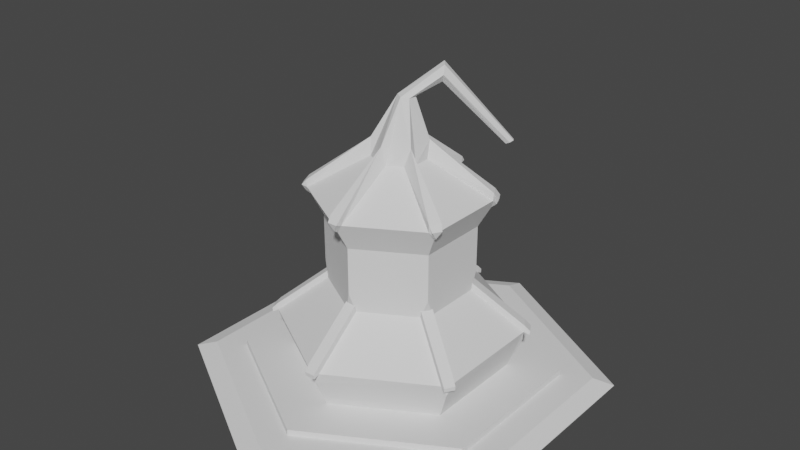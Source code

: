 # Source: still.blend  (saved by Blender 3.6.11; exported with 4.5.12 LTS)
import bpy
from mathutils import Matrix  # noqa: F401  (used for matrix-valued properties, if any)

bpy.ops.wm.read_factory_settings(use_empty=True)
scene = bpy.context.scene
scene.name = 'Scene'

# ---- collections
col_collection_1 = bpy.data.collections.new('Collection 1'); scene.collection.children.link(col_collection_1)

# ---- node groups
ng_auto_smooth = bpy.data.node_groups.new('Auto Smooth', 'GeometryNodeTree')
_s = ng_auto_smooth.interface.new_socket(name='Geometry', in_out='OUTPUT', socket_type='NodeSocketGeometry')
_s = ng_auto_smooth.interface.new_socket(name='Geometry', in_out='INPUT', socket_type='NodeSocketGeometry')
_s = ng_auto_smooth.interface.new_socket(name='Angle', in_out='INPUT', socket_type='NodeSocketFloat')
_s.subtype = 'ANGLE'
_s.min_value = 0.0
_s.max_value = 3.142
ng_auto_smooth.is_modifier = True
_N = ng_auto_smooth.nodes; _L = ng_auto_smooth.links
n0 = _N.new('NodeGroupOutput'); n0.name = 'Group Output'; n0.location = (480, -100)
n1 = _N.new('NodeGroupInput'); n1.name = 'Group Input'; n1.location = (-420, -300)
n2 = _N.new('NodeGroupInput'); n2.name = 'Group Input.001'; n2.location = (-60, -100)
n3 = _N.new('GeometryNodeSetShadeSmooth'); n3.name = 'Set Shade Smooth'; n3.location = (120, -100)
n3.domain = 'EDGE'
n4 = _N.new('GeometryNodeSetShadeSmooth'); n4.name = 'Set Shade Smooth.001'; n4.location = (300, -100)
n5 = _N.new('GeometryNodeInputMeshEdgeAngle'); n5.name = 'Edge Angle'; n5.location = (-420, -220)
n6 = _N.new('GeometryNodeInputEdgeSmooth'); n6.name = 'Is Edge Smooth'; n6.location = (-60, -160)
n7 = _N.new('GeometryNodeInputShadeSmooth'); n7.name = 'Is Face Smooth'; n7.location = (-240, -340)
n8 = _N.new('FunctionNodeBooleanMath'); n8.name = 'Boolean Math'; n8.location = (-60, -220)
n9 = _N.new('FunctionNodeCompare'); n9.name = 'Compare'; n9.location = (-240, -180)
n9.operation = 'LESS_EQUAL'
_L.new(n5.outputs[0], n9.inputs[0])
_L.new(n4.outputs[0], n0.inputs[0])
_L.new(n1.outputs[1], n9.inputs[1])
_L.new(n9.outputs[0], n8.inputs[0])
_L.new(n7.outputs[0], n8.inputs[1])
_L.new(n2.outputs[0], n3.inputs[0])
_L.new(n6.outputs[0], n3.inputs[1])
_L.new(n3.outputs[0], n4.inputs[0])
_L.new(n8.outputs[0], n3.inputs[2])
n0.is_active_output = True

# ---- world
world_world = bpy.data.worlds.new('World'); scene.world = world_world
world_world.use_nodes = True; world_world.node_tree.nodes.clear()
_N = world_world.node_tree.nodes; _L = world_world.node_tree.links
n0 = _N.new('ShaderNodeOutputWorld'); n0.name = 'World Output'; n0.location = (300, 300)
n1 = _N.new('ShaderNodeBackground'); n1.name = 'Background'; n1.location = (10, 300)
n1.inputs[0].default_value = (0.05088, 0.05088, 0.05088, 1.0)
_L.new(n1.outputs[0], n0.inputs[0])
n0.is_active_output = True
world_world.color = (0.05088, 0.05088, 0.05088)
world_world.use_sun_shadow = False
world_world.sun_shadow_jitter_overblur = 0.0

# ---- meshes
me_cylinder_003 = bpy.data.meshes.new('Cylinder.003')
me_cylinder_003.from_pydata([(0.0, 1.0, -0.005), (0.866, 0.5, -0.005), (0.866, -0.5, -0.005), (0.0, -1.0, -0.005), (-0.866, -0.5, -0.005), (-0.866, 0.5, -0.005), (0.7794, 0.45, 0.005), (0.0, 0.9, 0.005), (0.7794, -0.45, 0.005), (0.0, -0.9, 0.005), (-0.7794, -0.45, 0.005), (-0.7794, 0.45, 0.005)], [], [(0, 7, 6, 1), (1, 6, 8, 2), (2, 8, 9, 3), (3, 9, 10, 4), (4, 10, 11, 5), (5, 11, 7, 0), (10, 9, 8, 6, 7, 11)])
_ca = me_cylinder_003.color_attributes.new('Col', 'BYTE_COLOR', 'CORNER')
_ca.data.foreach_set('color', [0.1559, 0.4851, 0.2016, 1.0, 0.1559, 0.4851, 0.2016, 1.0, 0.1559, 0.4851, 0.2016, 1.0, 0.1559, 0.4851, 0.2016, 1.0, 0.1559, 0.4851, 0.2016, 1.0, 0.1559, 0.4851, 0.2016, 1.0, 0.1559, 0.4851, 0.2016, 1.0, 0.1559, 0.4851, 0.2016, 1.0, 0.1559, 0.4851, 0.2016, 1.0, 0.1559, 0.4851, 0.2016, 1.0, 0.1559, 0.4851, 0.2016, 1.0, 0.1559, 0.4851, 0.2016, 1.0, 0.1559, 0.4851, 0.2016, 1.0, 0.1559, 0.4851, 0.2016, 1.0, 0.1559, 0.4851, 0.2016, 1.0, 0.1559, 0.4851, 0.2016, 1.0, 0.1559, 0.4851, 0.2016, 1.0, 0.1559, 0.4851, 0.2016, 1.0, 0.1559, 0.4851, 0.2016, 1.0, 0.1559, 0.4851, 0.2016, 1.0, 0.1559, 0.4851, 0.2016, 1.0, 0.1559, 0.4851, 0.2016, 1.0, 0.1559, 0.4851, 0.2016, 1.0, 0.1559, 0.4851, 0.2016, 1.0, 0.1559, 0.4851, 0.2016, 1.0, 0.1559, 0.4851, 0.2016, 1.0, 0.1559, 0.4851, 0.2016, 1.0, 0.1559, 0.4851, 0.2016, 1.0, 0.1559, 0.4851, 0.2016, 1.0, 0.1559, 0.4851, 0.2016, 1.0])
me_cylinder_003.update()
me_cylinder_001 = bpy.data.meshes.new('Cylinder.001')
me_cylinder_001.from_pydata([(5.122e-20, 0.4918, 0.00485), (0.4259, 0.2459, 0.00485), (0.4259, -0.2459, 0.00485), (8.774e-20, -0.4918, 0.00485), (-0.4259, -0.2459, 0.00485), (-0.4259, 0.2459, 0.00485), (0.2992, 0.1727, 0.2506), (-1.148e-10, 0.3455, 0.2506), (0.2992, -0.1727, 0.2506), (-1.065e-10, -0.3455, 0.2506), (-0.2992, -0.1727, 0.2506), (-0.2992, 0.1727, 0.2506), (0.05177, 0.04125, 0.4448), (0.01918, 0.06258, 0.446), (0.04839, 0.003099, 0.4447), (0.01458, -0.01497, 0.4455), (-0.0176, 0.006126, 0.4468), (-0.01446, 0.04419, 0.447), (0.1173, 0.137, 0.4628), (0.09283, 0.1665, 0.4649), (0.1349, 0.122, 0.4748), (0.1295, 0.1352, 0.4883), (0.105, 0.1648, 0.4903), (0.08731, 0.1797, 0.4783), (0.3115, 0.3429, 0.3638), (0.3023, 0.3561, 0.364), (0.3288, 0.3468, 0.3667), (0.3374, 0.3632, 0.3693), (0.3283, 0.3762, 0.3694), (0.311, 0.3722, 0.3667), (-0.51, -0.2627, 0.08246), (-0.4929, 0.2846, 0.06289), (0.2715, 0.1887, 0.1485), (0.2987, 0.1725, 0.1762), (-0.02766, 0.3295, 0.1485), (-1.252e-10, 0.3449, 0.1762), (0.2715, -0.1887, 0.1485), (0.2987, -0.1725, 0.1762), (0.02766, -0.3295, 0.1485), (-8.744e-11, -0.3449, 0.1762), (-0.2987, -0.1725, 0.1762), (-0.2987, 0.1725, 0.1762), (0.369, 0.1812, 0.298), (0.3477, 0.2007, 0.2836), (0.3477, -0.2007, 0.2836), (-0.02755, -0.4102, 0.298), (-0.3415, -0.229, 0.298), (0.1107, 0.06486, 0.3829), (-0.02648, 0.1229, 0.3555), (0.001559, 0.1283, 0.3827), (0.1197, -0.03853, 0.3555), (0.1115, -0.06218, 0.3819), (0.0009046, -0.127, 0.3813), (-0.1104, -0.06278, 0.3813), (-0.1095, 0.06564, 0.3818), (0.02745, 0.573, 0.08246), (-1.277e-10, -0.5692, 0.06289), (-7.023e-10, 0.4015, 0.2836), (-0.3477, -0.2007, 0.2836), (-0.3477, 0.2007, 0.2836), (0.51, -0.2627, 0.08246), (-0.2992, -0.1408, 0.1485), (-0.02648, -0.1229, 0.3555), (0.1197, 0.03853, 0.3555), (0.4929, 0.2846, 0.06289), (-0.02745, 0.573, 0.08246), (-1.289e-10, 0.5692, 0.06289), (-0.4929, -0.2846, 0.06289), (-0.4825, 0.3103, 0.08246), (-0.3415, 0.229, 0.298), (0.4825, 0.3103, 0.08246), (-0.4825, -0.3103, 0.08246), (-0.369, 0.1812, 0.298), (-0.02755, 0.4102, 0.298), (0.4929, -0.2846, 0.06289), (0.02745, -0.573, 0.08246), (-4.199e-10, -0.4015, 0.2836), (-0.369, -0.1812, 0.298), (0.2992, -0.1408, 0.1485), (0.02766, 0.3295, 0.1485), (-0.1197, 0.03853, 0.3555), (-0.09322, 0.0844, 0.3555), (0.02648, 0.1229, 0.3555), (0.02648, -0.1229, 0.3555), (0.02755, -0.4102, 0.298), (-0.1197, -0.03853, 0.3555), (0.09322, -0.0844, 0.3555), (-0.51, 0.2627, 0.08246), (0.3669, 0.2118, 0.2889), (0.02755, 0.4102, 0.298), (-7.388e-08, 0.4237, 0.2889), (0.3415, -0.229, 0.298), (0.3669, -0.2118, 0.2889), (-4.324e-08, -0.4237, 0.2889), (-0.3669, -0.2118, 0.2889), (-0.3669, 0.2118, 0.2889), (0.2992, 0.1408, 0.1485), (-0.2715, -0.1887, 0.1485), (-0.02745, -0.573, 0.08246), (0.51, 0.2627, 0.08246), (0.4825, -0.3103, 0.08246), (-0.02766, -0.3295, 0.1485), (-0.09322, -0.0844, 0.3555), (0.09322, 0.0844, 0.3555), (0.3415, 0.229, 0.298), (0.369, -0.1812, 0.298), (-0.2992, 0.1408, 0.1485), (-0.2715, 0.1887, 0.1485), (0.2745, 0.1894, 0.1592), (0.4856, 0.3113, 0.09348), (0.3013, 0.143, 0.1592), (0.5123, 0.2649, 0.09348), (0.4856, -0.3113, 0.09348), (0.2745, -0.1894, 0.1592), (0.5123, -0.2649, 0.09348), (0.3013, -0.143, 0.1592), (-0.2745, -0.1894, 0.1592), (-0.4856, -0.3113, 0.09348), (-0.3013, -0.143, 0.1592), (-0.5123, -0.2649, 0.09348), (-0.4856, 0.3113, 0.09348), (-0.2745, 0.1894, 0.1592), (-0.5123, 0.2649, 0.09348), (-0.3013, 0.143, 0.1592), (-0.02675, -0.5762, 0.09348), (-0.02677, -0.3325, 0.1592), (0.02675, -0.5762, 0.09348), (0.02677, -0.3325, 0.1592), (-0.02677, 0.3325, 0.1592), (-0.02675, 0.5762, 0.09348), (0.02677, 0.3325, 0.1592), (0.02675, 0.5762, 0.09348), (-0.3716, 0.1828, 0.3099), (-0.3441, 0.2305, 0.3099), (0.02755, 0.4132, 0.3099), (-0.02755, 0.4132, 0.3099), (0.02755, -0.4132, 0.3099), (-0.02755, -0.4132, 0.3099), (-0.3716, -0.1828, 0.3099), (-0.3441, -0.2305, 0.3099), (0.3441, 0.2305, 0.3099), (0.3716, 0.1828, 0.3099), (0.3441, -0.2305, 0.3099), (0.3716, -0.1828, 0.3099), (-0.02283, -0.4354, 0.3008), (0.5075, 0.3223, 0.07771), (0.5329, 0.2784, 0.07771), (0.5329, -0.2784, 0.07771), (0.5075, -0.3223, 0.07771), (-0.5075, -0.3223, 0.07771), (-0.5329, -0.2784, 0.07771), (-0.5329, 0.2784, 0.07771), (-0.5075, 0.3223, 0.07771), (0.02533, -0.6007, 0.07771), (-0.02533, -0.6007, 0.07771), (-0.02533, 0.6007, 0.07771), (0.02533, 0.6007, 0.07771), (0.5091, 0.3231, 0.08436), (0.5344, 0.2793, 0.08436), (0.5344, -0.2793, 0.08436), (0.5091, -0.3231, 0.08436), (-0.5091, -0.3231, 0.08436), (-0.5344, -0.2793, 0.08436), (-0.5344, 0.2793, 0.08436), (-0.5091, 0.3231, 0.08436), (0.02528, -0.6025, 0.08436), (-0.02528, -0.6025, 0.08436), (-0.02528, 0.6025, 0.08436), (0.02528, 0.6025, 0.08436), (-0.3885, 0.1979, 0.3008), (-0.3656, 0.2375, 0.3008), (-0.02283, 0.4354, 0.3008), (0.02283, 0.4354, 0.3008), (0.02283, -0.4354, 0.3008), (-0.3656, -0.2375, 0.3008), (-0.3885, -0.1979, 0.3008), (0.3656, 0.2375, 0.3008), (0.3885, 0.1979, 0.3008), (0.3885, -0.1979, 0.3008), (0.3656, -0.2375, 0.3008)], [], [(75, 100, 36, 38), (65, 68, 107, 34), (87, 30, 61, 106), (1, 0, 66, 55, 70, 64), (33, 32, 79, 35, 7, 6), (71, 98, 101, 97), (60, 99, 96, 78), (37, 78, 96, 33, 6, 8), (5, 4, 67, 30, 87, 31), (3, 2, 74, 100, 75, 56), (2, 1, 64, 99, 60, 74), (0, 5, 31, 68, 65, 66), (4, 3, 56, 98, 71, 67), (47, 103, 82, 49, 13, 12), (39, 38, 36, 37, 8, 9), (41, 106, 61, 40, 10, 11), (35, 34, 107, 41, 11, 7), (104, 89, 82, 103), (40, 97, 101, 39, 9, 10), (84, 91, 86, 83), (46, 45, 62, 102), (105, 42, 63, 50), (73, 69, 81, 48), (72, 77, 85, 80), (6, 7, 57, 89, 104, 43), (10, 9, 76, 45, 46, 58), (7, 11, 59, 69, 73, 57), (11, 10, 58, 77, 72, 59), (9, 8, 44, 91, 84, 76), (8, 6, 43, 42, 105, 44), (53, 102, 62, 52, 15, 16), (51, 50, 63, 47, 12, 14), (52, 83, 86, 51, 14, 15), (54, 80, 85, 53, 16, 17), (49, 48, 81, 54, 17, 13), (13, 17, 23, 19), (16, 15, 21, 22), (14, 12, 18, 20), (17, 16, 22, 23), (15, 14, 20, 21), (12, 13, 19, 18), (21, 20, 26, 27), (18, 19, 25, 24), (19, 23, 29, 25), (22, 21, 27, 28), (20, 18, 24, 26), (23, 22, 28, 29), (24, 25, 29, 28, 27, 26), (96, 32, 33), (79, 34, 35), (36, 78, 37), (101, 38, 39), (61, 97, 40), (107, 106, 41), (63, 103, 47), (82, 48, 49), (86, 50, 51), (62, 83, 52), (85, 102, 53), (81, 80, 54), (70, 55, 79, 32), (42, 43, 88), (87, 106, 123, 122), (104, 103, 47, 140), (43, 104, 88), (89, 57, 90), (57, 73, 90), (91, 44, 92), (44, 105, 92), (45, 76, 93), (76, 84, 93), (77, 58, 94), (58, 46, 94), (69, 59, 95), (59, 72, 95), (107, 68, 120, 121), (46, 102, 53, 139), (112, 100, 148, 160), (129, 131, 168, 167), (61, 30, 119, 118), (85, 77, 138, 53), (97, 61, 118, 116), (71, 97, 116, 117), (62, 45, 137, 52), (78, 36, 113, 115), (68, 87, 151, 152), (73, 135, 171, 90), (124, 98, 154, 166), (111, 99, 146, 158), (30, 71, 149, 150), (77, 46, 94), (141, 42, 88, 177), (143, 142, 179, 178), (51, 142, 143), (140, 47, 141), (53, 138, 139), (136, 52, 137), (49, 134, 135), (132, 54, 133), (129, 128, 130, 131), (125, 124, 126, 127), (121, 120, 122, 123), (117, 116, 118, 119), (113, 112, 114, 115), (109, 108, 110, 111), (106, 107, 121, 123), (63, 42, 141, 47), (101, 98, 124, 125), (134, 89, 90, 172), (45, 84, 93), (86, 91, 142, 51), (75, 38, 127, 126), (38, 101, 125, 127), (105, 50, 51, 143), (65, 34, 128, 129), (34, 79, 130, 128), (79, 55, 131, 130), (126, 124, 166, 165), (72, 80, 54, 132), (81, 69, 133, 54), (70, 32, 108, 109), (140, 141, 177, 176), (32, 96, 110, 108), (82, 89, 134, 49), (96, 99, 111, 110), (70, 109, 157, 145), (73, 48, 49, 135), (36, 100, 112, 113), (84, 83, 52, 136), (60, 78, 115, 114), (152, 151, 163, 164), (150, 149, 161, 162), (94, 174, 175), (93, 173, 144), (72, 69, 95), (105, 91, 92), (89, 90, 73), (42, 88, 104), (87, 68, 31), (71, 30, 67), (75, 98, 56), (60, 100, 74), (65, 55, 66), (70, 99, 64), (88, 176, 177), (154, 153, 165, 166), (92, 178, 179), (156, 155, 167, 168), (95, 169, 170), (90, 171, 172), (146, 145, 157, 158), (148, 147, 159, 160), (71, 117, 161, 149), (60, 114, 159, 147), (75, 126, 165, 153), (142, 91, 92, 179), (98, 75, 153, 154), (84, 136, 173, 93), (132, 133, 170, 169), (105, 143, 178, 92), (138, 77, 94, 175), (135, 134, 172, 171), (109, 111, 158, 157), (119, 30, 150, 162), (137, 45, 93, 144), (114, 112, 160, 159), (46, 139, 174, 94), (55, 65, 155, 156), (65, 129, 167, 155), (120, 68, 152, 164), (136, 137, 144, 173), (131, 55, 156, 168), (139, 138, 175, 174), (117, 119, 162, 161), (87, 122, 163, 151), (99, 70, 145, 146), (72, 132, 169, 95), (122, 120, 164, 163), (104, 140, 176, 88), (100, 60, 147, 148), (133, 69, 95, 170)])
_ca = me_cylinder_001.color_attributes.new('Col', 'BYTE_COLOR', 'CORNER')
_ca.data.foreach_set('color', [0.9131, 0.5711, 0.305, 1.0, 0.9131, 0.5711, 0.305, 1.0, 1.0, 0.3419, 0.2195, 1.0, 1.0, 0.3419, 0.2195, 1.0, 0.9131, 0.5711, 0.305, 1.0, 0.9131, 0.5711, 0.305, 1.0, 1.0, 0.3419, 0.2195, 1.0, 1.0, 0.3419, 0.2195, 1.0, 0.9131, 0.5711, 0.305, 1.0, 0.9131, 0.5711, 0.305, 1.0, 1.0, 0.3419, 0.2195, 1.0, 1.0, 0.3419, 0.2195, 1.0, 1.0, 0.3419, 0.2195, 1.0, 1.0, 0.3419, 0.2195, 1.0, 0.9387, 0.5089, 0.2831, 1.0, 0.9131, 0.5711, 0.305, 1.0, 0.9131, 0.5711, 0.305, 1.0, 0.9387, 0.5089, 0.2831, 1.0, 1.0, 0.3813, 0.2122, 1.0, 1.0, 0.3419, 0.2195, 1.0, 1.0, 0.3419, 0.2195, 1.0, 1.0, 0.3813, 0.2122, 1.0, 1.0, 0.4969, 0.1981, 1.0, 1.0, 0.4969, 0.1981, 1.0, 0.9131, 0.5711, 0.305, 1.0, 0.9131, 0.5711, 0.305, 1.0, 1.0, 0.3419, 0.2195, 1.0, 1.0, 0.3419, 0.2195, 1.0, 0.9131, 0.5711, 0.305, 1.0, 0.9131, 0.5711, 0.305, 1.0, 1.0, 0.3419, 0.2195, 1.0, 1.0, 0.3419, 0.2195, 1.0, 1.0, 0.3813, 0.2122, 1.0, 1.0, 0.3419, 0.2195, 1.0, 1.0, 0.3419, 0.2195, 1.0, 1.0, 0.3813, 0.2122, 1.0, 1.0, 0.4969, 0.1981, 1.0, 1.0, 0.4969, 0.1981, 1.0, 1.0, 0.3419, 0.2195, 1.0, 1.0, 0.3419, 0.2195, 1.0, 0.9387, 0.5089, 0.2831, 1.0, 0.9131, 0.5711, 0.305, 1.0, 0.9131, 0.5711, 0.305, 1.0, 0.9387, 0.5089, 0.2831, 1.0, 1.0, 0.3419, 0.2195, 1.0, 1.0, 0.3419, 0.2195, 1.0, 0.9387, 0.5089, 0.2831, 1.0, 0.9131, 0.5711, 0.305, 1.0, 0.9131, 0.5711, 0.305, 1.0, 0.9387, 0.5089, 0.2831, 1.0, 1.0, 0.3419, 0.2195, 1.0, 1.0, 0.3419, 0.2195, 1.0, 0.9387, 0.5089, 0.2831, 1.0, 0.9131, 0.5711, 0.305, 1.0, 0.9131, 0.5711, 0.305, 1.0, 0.9387, 0.5089, 0.2831, 1.0, 1.0, 0.3419, 0.2195, 1.0, 1.0, 0.3419, 0.2195, 1.0, 0.9387, 0.5089, 0.2831, 1.0, 0.9131, 0.5711, 0.305, 1.0, 0.9131, 0.5711, 0.305, 1.0, 0.9387, 0.5089, 0.2831, 1.0, 1.0, 0.3419, 0.2195, 1.0, 1.0, 0.3419, 0.2195, 1.0, 0.9387, 0.5089, 0.2831, 1.0, 0.9131, 0.5711, 0.305, 1.0, 0.9131, 0.5711, 0.305, 1.0, 0.9387, 0.5089, 0.2831, 1.0, 0.9131, 0.5711, 0.305, 1.0, 0.9131, 0.5711, 0.305, 1.0, 0.9131, 0.5711, 0.305, 1.0, 0.9131, 0.5711, 0.305, 1.0, 1.0, 0.4969, 0.1981, 1.0, 1.0, 0.4969, 0.1981, 1.0, 1.0, 0.3813, 0.2122, 1.0, 1.0, 0.3419, 0.2195, 1.0, 1.0, 0.3419, 0.2195, 1.0, 1.0, 0.3813, 0.2122, 1.0, 1.0, 0.4969, 0.1981, 1.0, 1.0, 0.4969, 0.1981, 1.0, 1.0, 0.3813, 0.2122, 1.0, 1.0, 0.3419, 0.2195, 1.0, 1.0, 0.3419, 0.2195, 1.0, 1.0, 0.3813, 0.2122, 1.0, 1.0, 0.4969, 0.1981, 1.0, 1.0, 0.4969, 0.1981, 1.0, 1.0, 0.3813, 0.2122, 1.0, 1.0, 0.3419, 0.2195, 1.0, 1.0, 0.3419, 0.2195, 1.0, 1.0, 0.3813, 0.2122, 1.0, 1.0, 0.4969, 0.1981, 1.0, 1.0, 0.4969, 0.1981, 1.0, 1.0, 0.3419, 0.2195, 1.0, 1.0, 0.3419, 0.2195, 1.0, 0.9131, 0.5711, 0.305, 1.0, 0.9131, 0.5711, 0.305, 1.0, 1.0, 0.3813, 0.2122, 1.0, 1.0, 0.3419, 0.2195, 1.0, 1.0, 0.3419, 0.2195, 1.0, 1.0, 0.3813, 0.2122, 1.0, 1.0, 0.4969, 0.1981, 1.0, 1.0, 0.4969, 0.1981, 1.0, 1.0, 0.3419, 0.2195, 1.0, 1.0, 0.3419, 0.2195, 1.0, 0.9131, 0.5711, 0.305, 1.0, 0.9131, 0.5711, 0.305, 1.0, 1.0, 0.3419, 0.2195, 1.0, 1.0, 0.3419, 0.2195, 1.0, 0.9131, 0.5711, 0.305, 1.0, 0.9131, 0.5711, 0.305, 1.0, 1.0, 0.3419, 0.2195, 1.0, 1.0, 0.3419, 0.2195, 1.0, 0.9131, 0.5711, 0.305, 1.0, 0.9131, 0.5711, 0.305, 1.0, 1.0, 0.3419, 0.2195, 1.0, 1.0, 0.3419, 0.2195, 1.0, 0.9131, 0.5711, 0.305, 1.0, 0.9131, 0.5711, 0.305, 1.0, 1.0, 0.3419, 0.2195, 1.0, 1.0, 0.3419, 0.2195, 1.0, 0.9131, 0.5711, 0.305, 1.0, 0.9131, 0.5711, 0.305, 1.0, 1.0, 0.4969, 0.1981, 1.0, 1.0, 0.4969, 0.1981, 1.0, 1.0, 0.3864, 0.2122, 1.0, 1.0, 0.3419, 0.2195, 1.0, 1.0, 0.3419, 0.2195, 1.0, 1.0, 0.3864, 0.2122, 1.0, 1.0, 0.4969, 0.1981, 1.0, 1.0, 0.4969, 0.1981, 1.0, 1.0, 0.3864, 0.2122, 1.0, 1.0, 0.3419, 0.2195, 1.0, 1.0, 0.3419, 0.2195, 1.0, 1.0, 0.3864, 0.2122, 1.0, 1.0, 0.4969, 0.1981, 1.0, 1.0, 0.4969, 0.1981, 1.0, 1.0, 0.3864, 0.2122, 1.0, 1.0, 0.3419, 0.2195, 1.0, 1.0, 0.3419, 0.2195, 1.0, 1.0, 0.3864, 0.2122, 1.0, 1.0, 0.4969, 0.1981, 1.0, 1.0, 0.4969, 0.1981, 1.0, 1.0, 0.3864, 0.2122, 1.0, 1.0, 0.3419, 0.2195, 1.0, 1.0, 0.3419, 0.2195, 1.0, 1.0, 0.3864, 0.2122, 1.0, 1.0, 0.4969, 0.1981, 1.0, 1.0, 0.4969, 0.1981, 1.0, 1.0, 0.3864, 0.2122, 1.0, 1.0, 0.3419, 0.2195, 1.0, 1.0, 0.3419, 0.2195, 1.0, 1.0, 0.3864, 0.2122, 1.0, 1.0, 0.4969, 0.1981, 1.0, 1.0, 0.4969, 0.1981, 1.0, 1.0, 0.3864, 0.2122, 1.0, 1.0, 0.3419, 0.2195, 1.0, 1.0, 0.3419, 0.2195, 1.0, 1.0, 0.3864, 0.2122, 1.0, 0.9131, 0.5711, 0.305, 1.0, 0.9131, 0.5711, 0.305, 1.0, 0.9131, 0.5711, 0.305, 1.0, 0.9131, 0.5711, 0.305, 1.0, 1.0, 0.4969, 0.1981, 1.0, 1.0, 0.4969, 0.1981, 1.0, 0.9131, 0.5711, 0.305, 1.0, 0.9131, 0.5711, 0.305, 1.0, 0.9131, 0.5711, 0.305, 1.0, 0.9131, 0.5711, 0.305, 1.0, 1.0, 0.4969, 0.1981, 1.0, 1.0, 0.4969, 0.1981, 1.0, 0.9131, 0.5711, 0.305, 1.0, 0.9131, 0.5711, 0.305, 1.0, 0.9131, 0.5711, 0.305, 1.0, 0.9131, 0.5711, 0.305, 1.0, 1.0, 0.4969, 0.1981, 1.0, 1.0, 0.4969, 0.1981, 1.0, 0.9131, 0.5711, 0.305, 1.0, 0.9131, 0.5711, 0.305, 1.0, 0.9131, 0.5711, 0.305, 1.0, 0.9131, 0.5711, 0.305, 1.0, 1.0, 0.4969, 0.1981, 1.0, 1.0, 0.4969, 0.1981, 1.0, 0.9131, 0.5711, 0.305, 1.0, 0.9131, 0.5711, 0.305, 1.0, 0.9131, 0.5711, 0.305, 1.0, 0.9131, 0.5711, 0.305, 1.0, 1.0, 0.4969, 0.1981, 1.0, 1.0, 0.4969, 0.1981, 1.0, 1.0, 0.4969, 0.1981, 1.0, 1.0, 0.4969, 0.1981, 1.0, 1.0, 0.4969, 0.1981, 1.0, 1.0, 0.4969, 0.1981, 1.0, 1.0, 0.4969, 0.1981, 1.0, 1.0, 0.4969, 0.1981, 1.0, 1.0, 0.4969, 0.1981, 1.0, 1.0, 0.4969, 0.1981, 1.0, 1.0, 0.4969, 0.1981, 1.0, 1.0, 0.4969, 0.1981, 1.0, 1.0, 0.4969, 0.1981, 1.0, 1.0, 0.4969, 0.1981, 1.0, 1.0, 0.4969, 0.1981, 1.0, 1.0, 0.4969, 0.1981, 1.0, 1.0, 0.4969, 0.1981, 1.0, 1.0, 0.4969, 0.1981, 1.0, 1.0, 0.4969, 0.1981, 1.0, 1.0, 0.4969, 0.1981, 1.0, 1.0, 0.4969, 0.1981, 1.0, 1.0, 0.4969, 0.1981, 1.0, 1.0, 0.4969, 0.1981, 1.0, 1.0, 0.4969, 0.1981, 1.0, 1.0, 0.4969, 0.1981, 1.0, 1.0, 0.4969, 0.1981, 1.0, 1.0, 0.4969, 0.1981, 1.0, 1.0, 0.4969, 0.1981, 1.0, 1.0, 0.3419, 0.2195, 1.0, 1.0, 0.3419, 0.2195, 1.0, 1.0, 0.4969, 0.1981, 1.0, 1.0, 0.4969, 0.1981, 1.0, 1.0, 0.3419, 0.2195, 1.0, 1.0, 0.3419, 0.2195, 1.0, 1.0, 0.4969, 0.1981, 1.0, 1.0, 0.4969, 0.1981, 1.0, 1.0, 0.3419, 0.2195, 1.0, 1.0, 0.3419, 0.2195, 1.0, 1.0, 0.4969, 0.1981, 1.0, 1.0, 0.4969, 0.1981, 1.0, 1.0, 0.3419, 0.2195, 1.0, 1.0, 0.3419, 0.2195, 1.0, 1.0, 0.4969, 0.1981, 1.0, 1.0, 0.4969, 0.1981, 1.0, 1.0, 0.3419, 0.2195, 1.0, 1.0, 0.3419, 0.2195, 1.0, 1.0, 0.4969, 0.1981, 1.0, 1.0, 0.4969, 0.1981, 1.0, 1.0, 0.3419, 0.2195, 1.0, 1.0, 0.3419, 0.2195, 1.0, 1.0, 0.3419, 0.2195, 1.0, 1.0, 0.3419, 0.2195, 1.0, 1.0, 0.3419, 0.2195, 1.0, 1.0, 0.3419, 0.2195, 1.0, 1.0, 0.3419, 0.2195, 1.0, 1.0, 0.3419, 0.2195, 1.0, 1.0, 0.3419, 0.2195, 1.0, 1.0, 0.3185, 0.2122, 1.0, 1.0, 0.3813, 0.2122, 1.0, 1.0, 0.3419, 0.2195, 1.0, 1.0, 0.3185, 0.2122, 1.0, 1.0, 0.3813, 0.2122, 1.0, 1.0, 0.3419, 0.2195, 1.0, 1.0, 0.3185, 0.2122, 1.0, 1.0, 0.3813, 0.2122, 1.0, 1.0, 0.3419, 0.2195, 1.0, 1.0, 0.3185, 0.2122, 1.0, 1.0, 0.3813, 0.2122, 1.0, 1.0, 0.3419, 0.2195, 1.0, 1.0, 0.3185, 0.2122, 1.0, 1.0, 0.3813, 0.2122, 1.0, 1.0, 0.3419, 0.2195, 1.0, 1.0, 0.3185, 0.2122, 1.0, 1.0, 0.3813, 0.2122, 1.0, 0.9131, 0.5711, 0.305, 1.0, 0.9131, 0.5711, 0.305, 1.0, 0.9131, 0.5711, 0.305, 1.0, 0.9131, 0.5711, 0.305, 1.0, 0.9131, 0.5711, 0.305, 1.0, 0.9131, 0.5711, 0.305, 1.0, 0.9131, 0.5711, 0.305, 1.0, 0.9131, 0.5711, 0.305, 1.0, 0.9131, 0.5711, 0.305, 1.0, 0.9131, 0.5711, 0.305, 1.0, 0.9131, 0.5711, 0.305, 1.0, 0.9131, 0.5711, 0.305, 1.0, 0.9131, 0.5711, 0.305, 1.0, 0.9131, 0.5711, 0.305, 1.0, 0.9131, 0.5711, 0.305, 1.0, 0.9131, 0.5711, 0.305, 1.0, 0.9131, 0.5711, 0.305, 1.0, 0.9131, 0.5711, 0.305, 1.0, 0.9131, 0.5711, 0.305, 1.0, 0.9131, 0.5711, 0.305, 1.0, 1.0, 0.3419, 0.2195, 1.0, 1.0, 0.3419, 0.2195, 1.0, 1.0, 0.3564, 0.2159, 1.0, 1.0, 0.3864, 0.2122, 1.0, 1.0, 0.3864, 0.2122, 1.0, 0.9131, 0.5711, 0.305, 1.0, 1.0, 0.3419, 0.2195, 1.0, 1.0, 0.3419, 0.2195, 1.0, 0.9131, 0.5711, 0.305, 1.0, 1.0, 0.3419, 0.2195, 1.0, 0.9131, 0.5711, 0.305, 1.0, 0.9131, 0.5711, 0.305, 1.0, 1.0, 0.3419, 0.2195, 1.0, 1.0, 0.3864, 0.2122, 1.0, 1.0, 0.3419, 0.2195, 1.0, 1.0, 0.3864, 0.2122, 1.0, 1.0, 0.3564, 0.2159, 1.0, 1.0, 0.3864, 0.2122, 1.0, 1.0, 0.3864, 0.2122, 1.0, 1.0, 0.3864, 0.2122, 1.0, 1.0, 0.3419, 0.2195, 1.0, 1.0, 0.3864, 0.2122, 1.0, 1.0, 0.3564, 0.2159, 1.0, 1.0, 0.3864, 0.2122, 1.0, 1.0, 0.3864, 0.2122, 1.0, 1.0, 0.3864, 0.2122, 1.0, 1.0, 0.3419, 0.2195, 1.0, 1.0, 0.3864, 0.2122, 1.0, 1.0, 0.3564, 0.2159, 1.0, 1.0, 0.3864, 0.2122, 1.0, 1.0, 0.3864, 0.2122, 1.0, 1.0, 0.3864, 0.2122, 1.0, 1.0, 0.3419, 0.2195, 1.0, 1.0, 0.3864, 0.2122, 1.0, 1.0, 0.3564, 0.2159, 1.0, 1.0, 0.3864, 0.2122, 1.0, 1.0, 0.3864, 0.2122, 1.0, 1.0, 0.3864, 0.2122, 1.0, 1.0, 0.3419, 0.2195, 1.0, 1.0, 0.3864, 0.2122, 1.0, 1.0, 0.3564, 0.2159, 1.0, 1.0, 0.3864, 0.2122, 1.0, 1.0, 0.3864, 0.2122, 1.0, 1.0, 0.3864, 0.2122, 1.0, 1.0, 0.3419, 0.2195, 1.0, 1.0, 0.3864, 0.2122, 1.0, 1.0, 0.3419, 0.2195, 1.0, 0.9131, 0.5711, 0.305, 1.0, 0.9131, 0.5711, 0.305, 1.0, 1.0, 0.3419, 0.2195, 1.0, 1.0, 0.3419, 0.2195, 1.0, 0.9131, 0.5711, 0.305, 1.0, 0.9131, 0.5711, 0.305, 1.0, 1.0, 0.3419, 0.2195, 1.0, 0.9131, 0.5711, 0.305, 1.0, 0.9131, 0.5711, 0.305, 1.0, 0.9131, 0.5711, 0.305, 1.0, 0.9131, 0.5711, 0.305, 1.0, 0.9131, 0.5711, 0.305, 1.0, 0.9131, 0.5711, 0.305, 1.0, 0.9131, 0.5711, 0.305, 1.0, 0.9131, 0.5711, 0.305, 1.0, 1.0, 0.3419, 0.2195, 1.0, 0.9131, 0.5711, 0.305, 1.0, 0.9131, 0.5711, 0.305, 1.0, 1.0, 0.3419, 0.2195, 1.0, 0.9131, 0.5711, 0.305, 1.0, 1.0, 0.3419, 0.2195, 1.0, 1.0, 0.3419, 0.2195, 1.0, 0.9131, 0.5711, 0.305, 1.0, 1.0, 0.3419, 0.2195, 1.0, 1.0, 0.3419, 0.2195, 1.0, 1.0, 0.3419, 0.2195, 1.0, 1.0, 0.3419, 0.2195, 1.0, 0.9131, 0.5711, 0.305, 1.0, 1.0, 0.3419, 0.2195, 1.0, 1.0, 0.3419, 0.2195, 1.0, 0.9131, 0.5711, 0.305, 1.0, 0.9131, 0.5711, 0.305, 1.0, 1.0, 0.3419, 0.2195, 1.0, 1.0, 0.3419, 0.2195, 1.0, 0.9131, 0.5711, 0.305, 1.0, 1.0, 0.3419, 0.2195, 1.0, 1.0, 0.3419, 0.2195, 1.0, 1.0, 0.3419, 0.2195, 1.0, 1.0, 0.3419, 0.2195, 1.0, 0.9131, 0.5711, 0.305, 1.0, 0.9131, 0.5711, 0.305, 1.0, 0.9131, 0.5711, 0.305, 1.0, 0.9131, 0.5711, 0.305, 1.0, 1.0, 0.3419, 0.2195, 1.0, 1.0, 0.3419, 0.2195, 1.0, 1.0, 0.3419, 0.2195, 1.0, 1.0, 0.3419, 0.2195, 1.0, 0.9131, 0.5711, 0.305, 1.0, 0.9131, 0.5711, 0.305, 1.0, 0.9131, 0.5711, 0.305, 1.0, 0.9131, 0.5711, 0.305, 1.0, 0.9131, 0.5711, 0.305, 1.0, 0.9131, 0.5711, 0.305, 1.0, 0.9131, 0.5711, 0.305, 1.0, 0.9131, 0.5711, 0.305, 1.0, 0.9131, 0.5711, 0.305, 1.0, 0.9131, 0.5711, 0.305, 1.0, 0.9131, 0.5711, 0.305, 1.0, 0.9131, 0.5711, 0.305, 1.0, 1.0, 0.3419, 0.2195, 1.0, 1.0, 0.3419, 0.2195, 1.0, 1.0, 0.3419, 0.2195, 1.0, 1.0, 0.3419, 0.2195, 1.0, 1.0, 0.3419, 0.2195, 1.0, 1.0, 0.3419, 0.2195, 1.0, 1.0, 0.3419, 0.2195, 1.0, 1.0, 0.3419, 0.2195, 1.0, 1.0, 0.3419, 0.2195, 1.0, 1.0, 0.3419, 0.2195, 1.0, 1.0, 0.3419, 0.2195, 1.0, 0.9131, 0.5711, 0.305, 1.0, 1.0, 0.3419, 0.2195, 1.0, 1.0, 0.3419, 0.2195, 1.0, 1.0, 0.3419, 0.2195, 1.0, 0.9131, 0.5711, 0.305, 1.0, 1.0, 0.3419, 0.2195, 1.0, 0.9131, 0.5711, 0.305, 1.0, 1.0, 0.3419, 0.2195, 1.0, 1.0, 0.3419, 0.2195, 1.0, 1.0, 0.3419, 0.2195, 1.0, 0.9131, 0.5711, 0.305, 1.0, 1.0, 0.3419, 0.2195, 1.0, 0.9131, 0.5711, 0.305, 1.0, 1.0, 0.3419, 0.2195, 1.0, 1.0, 0.3419, 0.2195, 1.0, 1.0, 0.3419, 0.2195, 1.0, 0.9131, 0.5711, 0.305, 1.0, 1.0, 0.3419, 0.2195, 1.0, 0.9131, 0.5711, 0.305, 1.0, 1.0, 0.3419, 0.2195, 1.0, 1.0, 0.3419, 0.2195, 1.0, 0.9131, 0.5711, 0.305, 1.0, 1.0, 0.3419, 0.2195, 1.0, 0.9131, 0.5711, 0.305, 1.0, 0.9131, 0.5711, 0.305, 1.0, 1.0, 0.3419, 0.2195, 1.0, 1.0, 0.3419, 0.2195, 1.0, 0.9131, 0.5711, 0.305, 1.0, 0.9131, 0.5711, 0.305, 1.0, 1.0, 0.3419, 0.2195, 1.0, 0.9131, 0.5711, 0.305, 1.0, 1.0, 0.3419, 0.2195, 1.0, 1.0, 0.3419, 0.2195, 1.0, 0.9131, 0.5711, 0.305, 1.0, 1.0, 0.3419, 0.2195, 1.0, 0.9131, 0.5711, 0.305, 1.0, 0.9131, 0.5711, 0.305, 1.0, 1.0, 0.3419, 0.2195, 1.0, 0.9131, 0.5711, 0.305, 1.0, 1.0, 0.3419, 0.2195, 1.0, 1.0, 0.3419, 0.2195, 1.0, 0.9131, 0.5711, 0.305, 1.0, 1.0, 0.3419, 0.2195, 1.0, 1.0, 0.3419, 0.2195, 1.0, 1.0, 0.3419, 0.2195, 1.0, 1.0, 0.3419, 0.2195, 1.0, 0.9131, 0.5711, 0.305, 1.0, 1.0, 0.3419, 0.2195, 1.0, 1.0, 0.3419, 0.2195, 1.0, 0.9131, 0.5711, 0.305, 1.0, 1.0, 0.3419, 0.2195, 1.0, 0.9131, 0.5711, 0.305, 1.0, 0.9131, 0.5711, 0.305, 1.0, 1.0, 0.3419, 0.2195, 1.0, 1.0, 0.3419, 0.2195, 1.0, 1.0, 0.3419, 0.2195, 1.0, 1.0, 0.3419, 0.2195, 1.0, 1.0, 0.3419, 0.2195, 1.0, 1.0, 0.3419, 0.2195, 1.0, 1.0, 0.3419, 0.2195, 1.0, 1.0, 0.3419, 0.2195, 1.0, 0.9131, 0.5711, 0.305, 1.0, 1.0, 0.3419, 0.2195, 1.0, 1.0, 0.3419, 0.2195, 1.0, 0.9131, 0.5711, 0.305, 1.0, 0.9131, 0.5711, 0.305, 1.0, 1.0, 0.3419, 0.2195, 1.0, 1.0, 0.3419, 0.2195, 1.0, 0.9131, 0.5711, 0.305, 1.0, 1.0, 0.3419, 0.2195, 1.0, 1.0, 0.3419, 0.2195, 1.0, 1.0, 0.3419, 0.2195, 1.0, 1.0, 0.3419, 0.2195, 1.0, 1.0, 0.3419, 0.2195, 1.0, 0.9131, 0.5711, 0.305, 1.0, 0.9131, 0.5711, 0.305, 1.0, 1.0, 0.3419, 0.2195, 1.0, 0.9131, 0.5711, 0.305, 1.0, 1.0, 0.3419, 0.2195, 1.0, 1.0, 0.3419, 0.2195, 1.0, 0.9131, 0.5711, 0.305, 1.0, 1.0, 0.3419, 0.2195, 1.0, 1.0, 0.3419, 0.2195, 1.0, 1.0, 0.3419, 0.2195, 1.0, 1.0, 0.3419, 0.2195, 1.0, 1.0, 0.3419, 0.2195, 1.0, 0.9131, 0.5711, 0.305, 1.0, 0.9131, 0.5711, 0.305, 1.0, 1.0, 0.3419, 0.2195, 1.0, 0.9131, 0.5711, 0.305, 1.0, 0.9131, 0.5711, 0.305, 1.0, 0.9131, 0.5711, 0.305, 1.0, 0.9131, 0.5711, 0.305, 1.0, 1.0, 0.3419, 0.2195, 1.0, 0.9131, 0.5711, 0.305, 1.0, 0.9131, 0.5711, 0.305, 1.0, 1.0, 0.3419, 0.2195, 1.0, 0.9131, 0.5711, 0.305, 1.0, 1.0, 0.3419, 0.2195, 1.0, 1.0, 0.3419, 0.2195, 1.0, 0.9131, 0.5711, 0.305, 1.0, 0.9131, 0.5711, 0.305, 1.0, 1.0, 0.3419, 0.2195, 1.0, 1.0, 0.3419, 0.2195, 1.0, 0.9131, 0.5711, 0.305, 1.0, 1.0, 0.3419, 0.2195, 1.0, 1.0, 0.3419, 0.2195, 1.0, 1.0, 0.3419, 0.2195, 1.0, 1.0, 0.3419, 0.2195, 1.0, 1.0, 0.3419, 0.2195, 1.0, 1.0, 0.3419, 0.2195, 1.0, 1.0, 0.3419, 0.2195, 1.0, 1.0, 0.3419, 0.2195, 1.0, 0.9131, 0.5711, 0.305, 1.0, 1.0, 0.3419, 0.2195, 1.0, 1.0, 0.3419, 0.2195, 1.0, 0.9131, 0.5711, 0.305, 1.0, 1.0, 0.3419, 0.2195, 1.0, 0.9131, 0.5711, 0.305, 1.0, 0.9131, 0.5711, 0.305, 1.0, 1.0, 0.3419, 0.2195, 1.0, 0.9131, 0.5711, 0.305, 1.0, 0.9131, 0.5711, 0.305, 1.0, 0.9131, 0.5711, 0.305, 1.0, 0.9131, 0.5711, 0.305, 1.0, 1.0, 0.3419, 0.2195, 1.0, 0.9131, 0.5711, 0.305, 1.0, 0.9131, 0.5711, 0.305, 1.0, 1.0, 0.3419, 0.2195, 1.0, 1.0, 0.3419, 0.2195, 1.0, 0.9131, 0.5711, 0.305, 1.0, 0.9131, 0.5711, 0.305, 1.0, 1.0, 0.3419, 0.2195, 1.0, 1.0, 0.3419, 0.2195, 1.0, 0.9131, 0.5711, 0.305, 1.0, 0.9131, 0.5711, 0.305, 1.0, 1.0, 0.3419, 0.2195, 1.0, 0.9131, 0.5711, 0.305, 1.0, 1.0, 0.3419, 0.2195, 1.0, 1.0, 0.3419, 0.2195, 1.0, 0.9131, 0.5711, 0.305, 1.0, 0.9131, 0.5711, 0.305, 1.0, 0.9131, 0.5711, 0.305, 1.0, 0.9131, 0.5711, 0.305, 1.0, 0.9131, 0.5711, 0.305, 1.0, 0.9131, 0.5711, 0.305, 1.0, 0.9131, 0.5711, 0.305, 1.0, 0.9131, 0.5711, 0.305, 1.0, 0.9131, 0.5711, 0.305, 1.0, 1.0, 0.3419, 0.2195, 1.0, 1.0, 0.3419, 0.2195, 1.0, 1.0, 0.3419, 0.2195, 1.0, 1.0, 0.3419, 0.2195, 1.0, 1.0, 0.3419, 0.2195, 1.0, 1.0, 0.3419, 0.2195, 1.0, 1.0, 0.3419, 0.2195, 1.0, 1.0, 0.3564, 0.2159, 1.0, 1.0, 0.3864, 0.2122, 1.0, 1.0, 0.3419, 0.2195, 1.0, 1.0, 0.3564, 0.2159, 1.0, 1.0, 0.3864, 0.2122, 1.0, 1.0, 0.3564, 0.2159, 1.0, 1.0, 0.3864, 0.2122, 1.0, 1.0, 0.3419, 0.2195, 1.0, 1.0, 0.3564, 0.2159, 1.0, 1.0, 0.3864, 0.2122, 1.0, 1.0, 0.3419, 0.2195, 1.0, 0.9131, 0.5711, 0.305, 1.0, 0.9216, 0.5395, 0.2961, 1.0, 0.9387, 0.5089, 0.2831, 1.0, 0.9131, 0.5711, 0.305, 1.0, 0.9216, 0.5395, 0.2961, 1.0, 0.9387, 0.5089, 0.2831, 1.0, 0.9131, 0.5711, 0.305, 1.0, 0.9216, 0.5395, 0.2961, 1.0, 0.9387, 0.5089, 0.2831, 1.0, 0.9131, 0.5711, 0.305, 1.0, 0.9216, 0.5395, 0.2961, 1.0, 0.9387, 0.5089, 0.2831, 1.0, 0.9131, 0.5711, 0.305, 1.0, 0.9216, 0.5395, 0.2961, 1.0, 0.9387, 0.5089, 0.2831, 1.0, 0.9131, 0.5711, 0.305, 1.0, 0.9216, 0.5395, 0.2961, 1.0, 0.9387, 0.5089, 0.2831, 1.0, 1.0, 0.3419, 0.2195, 1.0, 1.0, 0.3419, 0.2195, 1.0, 1.0, 0.3419, 0.2195, 1.0, 0.9131, 0.5711, 0.305, 1.0, 0.9131, 0.5711, 0.305, 1.0, 0.9131, 0.5711, 0.305, 1.0, 0.9131, 0.5711, 0.305, 1.0, 1.0, 0.3419, 0.2195, 1.0, 1.0, 0.3419, 0.2195, 1.0, 1.0, 0.3419, 0.2195, 1.0, 0.9131, 0.5711, 0.305, 1.0, 0.9131, 0.5711, 0.305, 1.0, 0.9131, 0.5711, 0.305, 1.0, 0.9131, 0.5711, 0.305, 1.0, 1.0, 0.3419, 0.2195, 1.0, 1.0, 0.3419, 0.2195, 1.0, 1.0, 0.3419, 0.2195, 1.0, 1.0, 0.3419, 0.2195, 1.0, 1.0, 0.3419, 0.2195, 1.0, 1.0, 0.3419, 0.2195, 1.0, 0.9131, 0.5711, 0.305, 1.0, 0.9131, 0.5711, 0.305, 1.0, 0.9131, 0.5711, 0.305, 1.0, 0.9131, 0.5711, 0.305, 1.0, 0.9131, 0.5711, 0.305, 1.0, 0.9131, 0.5711, 0.305, 1.0, 0.9131, 0.5711, 0.305, 1.0, 0.9131, 0.5711, 0.305, 1.0, 0.9131, 0.5711, 0.305, 1.0, 0.9131, 0.5711, 0.305, 1.0, 0.9131, 0.5711, 0.305, 1.0, 0.9131, 0.5711, 0.305, 1.0, 0.9131, 0.5711, 0.305, 1.0, 0.9131, 0.5711, 0.305, 1.0, 0.9131, 0.5711, 0.305, 1.0, 0.9131, 0.5711, 0.305, 1.0, 0.9131, 0.5711, 0.305, 1.0, 0.9131, 0.5711, 0.305, 1.0, 0.9131, 0.5711, 0.305, 1.0, 0.9131, 0.5711, 0.305, 1.0, 1.0, 0.3419, 0.2195, 1.0, 1.0, 0.3419, 0.2195, 1.0, 1.0, 0.3419, 0.2195, 1.0, 1.0, 0.3419, 0.2195, 1.0, 0.9131, 0.5711, 0.305, 1.0, 0.9131, 0.5711, 0.305, 1.0, 0.9131, 0.5711, 0.305, 1.0, 0.9131, 0.5711, 0.305, 1.0, 1.0, 0.3419, 0.2195, 1.0, 1.0, 0.3419, 0.2195, 1.0, 1.0, 0.3419, 0.2195, 1.0, 1.0, 0.3419, 0.2195, 1.0, 1.0, 0.3419, 0.2195, 1.0, 1.0, 0.3419, 0.2195, 1.0, 1.0, 0.3419, 0.2195, 1.0, 1.0, 0.3419, 0.2195, 1.0, 1.0, 0.3419, 0.2195, 1.0, 1.0, 0.3419, 0.2195, 1.0, 1.0, 0.3419, 0.2195, 1.0, 1.0, 0.3419, 0.2195, 1.0, 1.0, 0.3419, 0.2195, 1.0, 1.0, 0.3419, 0.2195, 1.0, 1.0, 0.3419, 0.2195, 1.0, 1.0, 0.3419, 0.2195, 1.0, 1.0, 0.3419, 0.2195, 1.0, 1.0, 0.3419, 0.2195, 1.0, 1.0, 0.3419, 0.2195, 1.0, 1.0, 0.3419, 0.2195, 1.0, 0.9131, 0.5711, 0.305, 1.0, 0.9131, 0.5711, 0.305, 1.0, 0.9131, 0.5711, 0.305, 1.0, 0.9131, 0.5711, 0.305, 1.0, 0.9131, 0.5711, 0.305, 1.0, 0.9131, 0.5711, 0.305, 1.0, 0.9131, 0.5711, 0.305, 1.0, 0.9131, 0.5711, 0.305, 1.0, 1.0, 0.3419, 0.2195, 1.0, 1.0, 0.3419, 0.2195, 1.0, 1.0, 0.3419, 0.2195, 1.0, 1.0, 0.3419, 0.2195, 1.0, 0.9131, 0.5711, 0.305, 1.0, 0.9131, 0.5711, 0.305, 1.0, 0.9131, 0.5711, 0.305, 1.0, 0.9131, 0.5711, 0.305, 1.0, 1.0, 0.3419, 0.2195, 1.0, 1.0, 0.3419, 0.2195, 1.0, 1.0, 0.3419, 0.2195, 1.0, 1.0, 0.3419, 0.2195, 1.0, 0.9131, 0.5711, 0.305, 1.0, 0.9131, 0.5711, 0.305, 1.0, 0.9131, 0.5711, 0.305, 1.0, 0.9131, 0.5711, 0.305, 1.0, 0.9131, 0.5711, 0.305, 1.0, 0.9131, 0.5711, 0.305, 1.0, 0.9131, 0.5711, 0.305, 1.0, 0.9131, 0.5711, 0.305, 1.0, 0.9131, 0.5711, 0.305, 1.0, 0.9131, 0.5711, 0.305, 1.0, 0.9131, 0.5711, 0.305, 1.0, 0.9131, 0.5711, 0.305, 1.0, 1.0, 0.3419, 0.2195, 1.0, 1.0, 0.3419, 0.2195, 1.0, 1.0, 0.3419, 0.2195, 1.0, 1.0, 0.3419, 0.2195, 1.0, 0.9131, 0.5711, 0.305, 1.0, 0.9131, 0.5711, 0.305, 1.0, 0.9131, 0.5711, 0.305, 1.0, 0.9131, 0.5711, 0.305, 1.0, 1.0, 0.3419, 0.2195, 1.0, 1.0, 0.3419, 0.2195, 1.0, 1.0, 0.3419, 0.2195, 1.0, 1.0, 0.3419, 0.2195, 1.0, 0.9131, 0.5711, 0.305, 1.0, 0.9131, 0.5711, 0.305, 1.0, 0.9131, 0.5711, 0.305, 1.0, 0.9131, 0.5711, 0.305, 1.0, 0.9131, 0.5711, 0.305, 1.0, 0.9131, 0.5711, 0.305, 1.0, 0.9131, 0.5711, 0.305, 1.0, 0.9131, 0.5711, 0.305, 1.0, 0.9131, 0.5711, 0.305, 1.0, 0.9131, 0.5711, 0.305, 1.0, 0.9131, 0.5711, 0.305, 1.0, 0.9131, 0.5711, 0.305, 1.0, 1.0, 0.3419, 0.2195, 1.0, 1.0, 0.3419, 0.2195, 1.0, 1.0, 0.3419, 0.2195, 1.0, 1.0, 0.3419, 0.2195, 1.0, 0.9131, 0.5711, 0.305, 1.0, 0.9131, 0.5711, 0.305, 1.0, 0.9131, 0.5711, 0.305, 1.0, 0.9131, 0.5711, 0.305, 1.0, 1.0, 0.3419, 0.2195, 1.0, 1.0, 0.3419, 0.2195, 1.0, 1.0, 0.3419, 0.2195, 1.0, 1.0, 0.3419, 0.2195, 1.0, 0.9131, 0.5711, 0.305, 1.0, 0.9131, 0.5711, 0.305, 1.0, 0.9131, 0.5711, 0.305, 1.0, 0.9131, 0.5711, 0.305, 1.0, 1.0, 0.3419, 0.2195, 1.0, 1.0, 0.3419, 0.2195, 1.0, 1.0, 0.3419, 0.2195, 1.0, 1.0, 0.3419, 0.2195, 1.0])
me_cylinder_001.update()
me_cylinder_002 = bpy.data.meshes.new('Cylinder.002')
me_cylinder_002.from_pydata([(0.0, 1.0, -0.005), (0.0, 1.0, 0.005), (0.866, 0.5, -0.005), (0.866, 0.5, 0.005), (0.866, -0.5, -0.005), (0.866, -0.5, 0.005), (0.0, -1.0, -0.005), (0.0, -1.0, 0.005), (-0.866, -0.5, -0.005), (-0.866, -0.5, 0.005), (-0.866, 0.5, -0.005), (-0.866, 0.5, 0.005)], [], [(0, 1, 3, 2), (2, 3, 5, 4), (4, 5, 7, 6), (6, 7, 9, 8), (3, 1, 11, 9, 7, 5), (8, 9, 11, 10), (10, 11, 1, 0)])
_ca = me_cylinder_002.color_attributes.new('Col', 'BYTE_COLOR', 'CORNER')
_ca.data.foreach_set('color', [0.9131, 0.8469, 0.2705, 1.0, 0.9131, 0.8469, 0.2705, 1.0, 0.9131, 0.8469, 0.2705, 1.0, 0.9131, 0.8469, 0.2705, 1.0, 0.9131, 0.8469, 0.2705, 1.0, 0.9131, 0.8469, 0.2705, 1.0, 0.9131, 0.8469, 0.2705, 1.0, 0.9131, 0.8469, 0.2705, 1.0, 0.9131, 0.8469, 0.2705, 1.0, 0.9131, 0.8469, 0.2705, 1.0, 0.9131, 0.8469, 0.2705, 1.0, 0.9131, 0.8469, 0.2705, 1.0, 0.9131, 0.8469, 0.2705, 1.0, 0.9131, 0.8469, 0.2705, 1.0, 0.9131, 0.8469, 0.2705, 1.0, 0.9131, 0.8469, 0.2705, 1.0, 0.9131, 0.8469, 0.2705, 1.0, 0.9131, 0.8469, 0.2705, 1.0, 0.9131, 0.8469, 0.2705, 1.0, 0.9131, 0.8469, 0.2705, 1.0, 0.9131, 0.8469, 0.2705, 1.0, 0.9131, 0.8469, 0.2705, 1.0, 0.9131, 0.8469, 0.2705, 1.0, 0.9131, 0.8469, 0.2705, 1.0, 0.9131, 0.8469, 0.2705, 1.0, 0.9131, 0.8469, 0.2705, 1.0, 0.9131, 0.8469, 0.2705, 1.0, 0.9131, 0.8469, 0.2705, 1.0, 0.9131, 0.8469, 0.2705, 1.0, 0.9131, 0.8469, 0.2705, 1.0])
me_cylinder_002.update()

# ---- objects
ob_0_base = bpy.data.objects.new('0-base', me_cylinder_003)
ob_2_still = bpy.data.objects.new('2-still', me_cylinder_001)
ob_1_top = bpy.data.objects.new('1-top', me_cylinder_002)

# ---- transforms, parenting, visibility, modifiers, constraints
ob_0_base.location = (0.0, 0.0, 0.015)
ob_0_base.scale = (1.0, 1.0, 3.0)
ob_2_still.location = (0.0, 0.0, 0.015)
ob_2_still.scale = (1.0, 1.0, 3.0)
_m = ob_2_still.modifiers.new('Auto Smooth', 'NODES')
_m.node_group = ng_auto_smooth
_gi = [s.identifier for s in ng_auto_smooth.interface.items_tree if s.item_type == 'SOCKET' and s.in_out == 'INPUT']
_m[_gi[1]] = 0.5236  # Angle
ob_1_top.location = (0.0, 0.0, 0.045)
ob_1_top.scale = (0.75, 0.75, 3.0)

# ---- collection membership
col_collection_1.objects.link(ob_0_base)
col_collection_1.objects.link(ob_2_still)
col_collection_1.objects.link(ob_1_top)

# ---- scene / render settings (as saved in the file)
scene.frame_start = 1; scene.frame_end = 250; scene.frame_set(203)
scene.render.engine = 'BLENDER_EEVEE_NEXT'
scene.cycles.sampling_pattern = 'TABULATED_SOBOL'
scene.cycles.use_light_tree = False
scene.view_settings.view_transform = 'Filmic'
bpy.context.view_layer.update()

# ---- added for rendering (the .blend has no active camera and no usable light): camera, sun
cam_auto = bpy.data.cameras.new('AutoCamera')
cam_auto.lens = 50.0
cam_auto.sensor_width = 36.0
cam_auto.clip_end = 1000.0
ob_auto_camera = bpy.data.objects.new('AutoCamera', cam_auto)
scene.collection.objects.link(ob_auto_camera)
ob_auto_camera.location = (2.80749, -3.36899, 2.98887)
ob_auto_camera.rotation_euler = (1.09748, -7.21219e-08, 0.694738)
scene.camera = ob_auto_camera
light_auto_sun = bpy.data.lights.new('AutoSun', 'SUN')
light_auto_sun.energy = 3.0
light_auto_sun.angle = 0.0523599
ob_auto_sun = bpy.data.objects.new('AutoSun', light_auto_sun)
scene.collection.objects.link(ob_auto_sun)
ob_auto_sun.rotation_euler = (0.872665, 0.174533, 0.523599)
bpy.context.view_layer.update()

